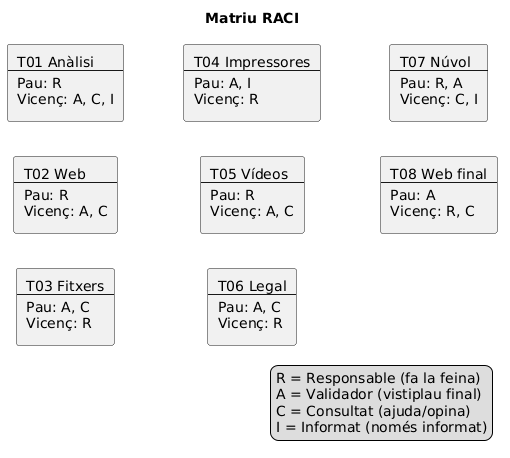

The diagram above was rendered by PlantUML. Its source (embedded in the PNG):
@startuml
title Matriu RACI

left to right direction

rectangle "T01 Anàlisi\n---\nPau: R\nVicenç: A, C, I" 
rectangle "T02 Web\n---\nPau: R\nVicenç: A, C" 
rectangle "T03 Fitxers\n---\nPau: A, C\nVicenç: R" 
rectangle "T04 Impressores\n---\nPau: A, I\nVicenç: R" 
rectangle "T05 Vídeos\n---\nPau: R\nVicenç: A, C" 
rectangle "T06 Legal\n---\nPau: A, C\nVicenç: R" 
rectangle "T07 Núvol\n---\nPau: R, A\nVicenç: C, I" 
rectangle "T08 Web final\n---\nPau: A\nVicenç: R, C" 

legend right
R = Responsable (fa la feina)
A = Validador (vistiplau final)
C = Consultat (ajuda/opina)
I = Informat (només informat)
endlegend
@enduml